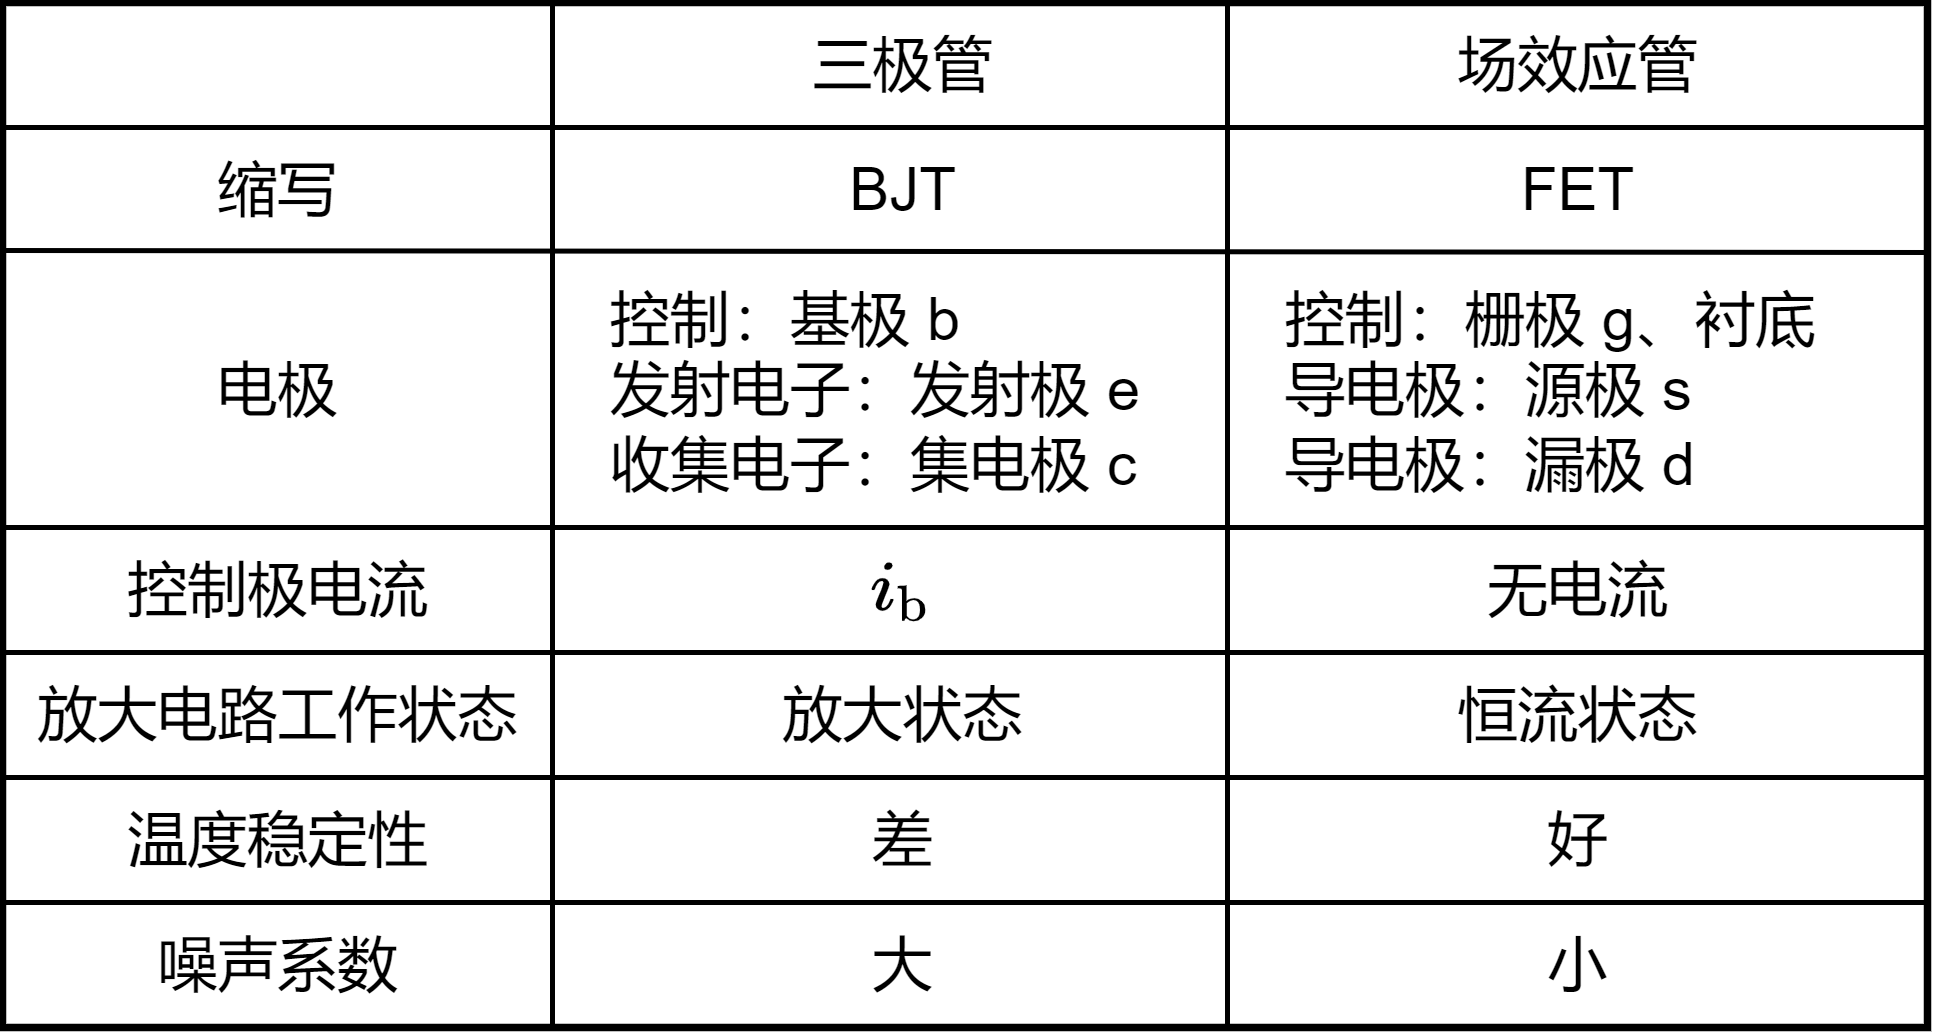

The diagram above was exported from draw.io. Its source (the exported page's mxGraphModel, read from the mxfile embedded in the PNG):
<mxGraphModel dx="538" dy="391" grid="1" gridSize="5" guides="1" tooltips="1" connect="1" arrows="1" fold="1" page="1" pageScale="1" pageWidth="827" pageHeight="1169" math="1" shadow="0">
  <root>
    <mxCell id="0" />
    <mxCell id="1" parent="0" />
    <mxCell id="8WlAgFIlrhmi1JFtoiUy-23" value="" style="whiteSpace=wrap;html=1;strokeWidth=1.5;fillColor=none;allowArrows=0;connectable=0;" vertex="1" parent="1">
      <mxGeometry x="105" y="85" width="385" height="205" as="geometry" />
    </mxCell>
    <mxCell id="8WlAgFIlrhmi1JFtoiUy-1" value="三极管" style="text;html=1;align=center;verticalAlign=middle;resizable=1;points=[];autosize=1;strokeColor=none;fillColor=none;connectable=1;allowArrows=0;movable=1;rotatable=1;deletable=1;editable=1;" vertex="1" parent="1">
      <mxGeometry x="260" y="85" width="50" height="25" as="geometry" />
    </mxCell>
    <mxCell id="8WlAgFIlrhmi1JFtoiUy-2" value="场效应管" style="text;html=1;align=center;verticalAlign=middle;resizable=1;points=[];autosize=1;strokeColor=none;fillColor=none;connectable=1;allowArrows=0;movable=1;rotatable=1;deletable=1;editable=1;" vertex="1" parent="1">
      <mxGeometry x="390" y="85" width="60" height="25" as="geometry" />
    </mxCell>
    <mxCell id="8WlAgFIlrhmi1JFtoiUy-3" value="BJT" style="text;html=1;align=center;verticalAlign=middle;resizable=1;points=[];autosize=1;strokeColor=none;fillColor=none;connectable=1;allowArrows=0;movable=1;rotatable=1;deletable=1;editable=1;" vertex="1" parent="1">
      <mxGeometry x="265" y="110" width="40" height="25" as="geometry" />
    </mxCell>
    <mxCell id="8WlAgFIlrhmi1JFtoiUy-4" value="FET" style="text;html=1;align=center;verticalAlign=middle;resizable=1;points=[];autosize=1;strokeColor=none;fillColor=none;connectable=1;allowArrows=0;movable=1;rotatable=1;deletable=1;editable=1;" vertex="1" parent="1">
      <mxGeometry x="400" y="110" width="40" height="25" as="geometry" />
    </mxCell>
    <mxCell id="8WlAgFIlrhmi1JFtoiUy-5" value="缩写" style="text;html=1;align=center;verticalAlign=middle;resizable=1;points=[];autosize=1;strokeColor=none;fillColor=none;connectable=1;allowArrows=0;movable=1;rotatable=1;deletable=1;editable=1;" vertex="1" parent="1">
      <mxGeometry x="140" y="110" width="40" height="25" as="geometry" />
    </mxCell>
    <mxCell id="8WlAgFIlrhmi1JFtoiUy-6" value="电极" style="text;html=1;align=center;verticalAlign=middle;resizable=1;points=[];autosize=1;strokeColor=none;fillColor=none;connectable=1;allowArrows=0;movable=1;rotatable=1;deletable=1;editable=1;" vertex="1" parent="1">
      <mxGeometry x="140" y="150" width="40" height="25" as="geometry" />
    </mxCell>
    <mxCell id="8WlAgFIlrhmi1JFtoiUy-7" value="控制：基极 b&lt;br&gt;发射电子：发射极 e&lt;br&gt;收集电子：集电极 c" style="text;html=1;align=left;verticalAlign=middle;resizable=1;points=[];autosize=1;strokeColor=none;fillColor=none;connectable=1;allowArrows=0;movable=1;rotatable=1;deletable=1;editable=1;" vertex="1" parent="1">
      <mxGeometry x="225" y="135" width="120" height="55" as="geometry" />
    </mxCell>
    <mxCell id="8WlAgFIlrhmi1JFtoiUy-8" value="控制：栅极 g、衬底&lt;br&gt;导电极：源极 s&lt;br&gt;导电极：漏极 d" style="text;html=1;align=left;verticalAlign=middle;resizable=1;points=[];autosize=1;strokeColor=none;fillColor=none;connectable=1;allowArrows=0;movable=1;rotatable=1;deletable=1;editable=1;" vertex="1" parent="1">
      <mxGeometry x="360" y="135" width="120" height="55" as="geometry" />
    </mxCell>
    <mxCell id="8WlAgFIlrhmi1JFtoiUy-9" value="放大电路工作状态" style="text;html=1;align=center;verticalAlign=middle;resizable=1;points=[];autosize=1;strokeColor=none;fillColor=none;connectable=1;allowArrows=0;movable=1;rotatable=1;deletable=1;editable=1;" vertex="1" parent="1">
      <mxGeometry x="105" y="215" width="110" height="25" as="geometry" />
    </mxCell>
    <mxCell id="8WlAgFIlrhmi1JFtoiUy-10" value="放大状态" style="text;html=1;align=center;verticalAlign=middle;resizable=1;points=[];autosize=1;strokeColor=none;fillColor=none;connectable=1;allowArrows=0;movable=1;rotatable=1;deletable=1;editable=1;" vertex="1" parent="1">
      <mxGeometry x="255" y="215" width="60" height="25" as="geometry" />
    </mxCell>
    <mxCell id="8WlAgFIlrhmi1JFtoiUy-11" value="恒流状态" style="text;html=1;align=center;verticalAlign=middle;resizable=1;points=[];autosize=1;strokeColor=none;fillColor=none;connectable=1;allowArrows=0;movable=1;rotatable=1;deletable=1;editable=1;" vertex="1" parent="1">
      <mxGeometry x="390" y="215" width="60" height="25" as="geometry" />
    </mxCell>
    <mxCell id="8WlAgFIlrhmi1JFtoiUy-12" value="控制极电流" style="text;html=1;align=center;verticalAlign=middle;resizable=1;points=[];autosize=1;strokeColor=none;fillColor=none;connectable=1;allowArrows=0;movable=1;rotatable=1;deletable=1;editable=1;" vertex="1" parent="1">
      <mxGeometry x="120" y="190" width="80" height="25" as="geometry" />
    </mxCell>
    <mxCell id="8WlAgFIlrhmi1JFtoiUy-13" value="$$i_{\mathrm{b}}$$" style="text;html=1;align=center;verticalAlign=middle;resizable=1;points=[];autosize=1;strokeColor=none;fillColor=none;connectable=1;allowArrows=0;movable=1;rotatable=1;deletable=1;editable=1;" vertex="1" parent="1">
      <mxGeometry x="225" y="190" width="120" height="25" as="geometry" />
    </mxCell>
    <mxCell id="8WlAgFIlrhmi1JFtoiUy-14" value="无电流" style="text;html=1;align=center;verticalAlign=middle;resizable=1;points=[];autosize=1;strokeColor=none;fillColor=none;connectable=1;allowArrows=0;movable=1;rotatable=1;deletable=1;editable=1;" vertex="1" parent="1">
      <mxGeometry x="395" y="190" width="50" height="25" as="geometry" />
    </mxCell>
    <mxCell id="8WlAgFIlrhmi1JFtoiUy-16" value="温度稳定性" style="text;html=1;align=center;verticalAlign=middle;resizable=1;points=[];autosize=1;strokeColor=none;fillColor=none;connectable=1;allowArrows=0;movable=1;rotatable=1;deletable=1;editable=1;" vertex="1" parent="1">
      <mxGeometry x="120" y="240" width="80" height="25" as="geometry" />
    </mxCell>
    <mxCell id="8WlAgFIlrhmi1JFtoiUy-17" value="差" style="text;html=1;align=center;verticalAlign=middle;resizable=1;points=[];autosize=1;strokeColor=none;fillColor=none;connectable=1;allowArrows=0;movable=1;rotatable=1;deletable=1;editable=1;" vertex="1" parent="1">
      <mxGeometry x="270" y="240" width="30" height="25" as="geometry" />
    </mxCell>
    <mxCell id="8WlAgFIlrhmi1JFtoiUy-18" value="好" style="text;html=1;align=center;verticalAlign=middle;resizable=1;points=[];autosize=1;strokeColor=none;fillColor=none;connectable=1;allowArrows=0;movable=1;rotatable=1;deletable=1;editable=1;" vertex="1" parent="1">
      <mxGeometry x="405" y="240" width="30" height="25" as="geometry" />
    </mxCell>
    <mxCell id="8WlAgFIlrhmi1JFtoiUy-19" value="噪声系数" style="text;html=1;align=center;verticalAlign=middle;resizable=1;points=[];autosize=1;strokeColor=none;fillColor=none;connectable=1;allowArrows=0;movable=1;rotatable=1;deletable=1;editable=1;" vertex="1" parent="1">
      <mxGeometry x="130" y="265" width="60" height="25" as="geometry" />
    </mxCell>
    <mxCell id="8WlAgFIlrhmi1JFtoiUy-20" value="大" style="text;html=1;align=center;verticalAlign=middle;resizable=1;points=[];autosize=1;strokeColor=none;fillColor=none;connectable=1;allowArrows=0;movable=1;rotatable=1;deletable=1;editable=1;" vertex="1" parent="1">
      <mxGeometry x="270" y="265" width="30" height="25" as="geometry" />
    </mxCell>
    <mxCell id="8WlAgFIlrhmi1JFtoiUy-22" value="小" style="text;html=1;align=center;verticalAlign=middle;resizable=1;points=[];autosize=1;strokeColor=none;fillColor=none;connectable=1;allowArrows=0;movable=1;rotatable=1;deletable=1;editable=1;" vertex="1" parent="1">
      <mxGeometry x="405" y="265" width="30" height="25" as="geometry" />
    </mxCell>
    <mxCell id="8WlAgFIlrhmi1JFtoiUy-24" value="" style="endArrow=none;html=1;rounded=0;" edge="1" parent="1">
      <mxGeometry width="50" height="50" relative="1" as="geometry">
        <mxPoint x="105" y="110" as="sourcePoint" />
        <mxPoint x="490" y="110" as="targetPoint" />
      </mxGeometry>
    </mxCell>
    <mxCell id="8WlAgFIlrhmi1JFtoiUy-25" value="" style="endArrow=none;html=1;rounded=0;" edge="1" parent="1">
      <mxGeometry width="50" height="50" relative="1" as="geometry">
        <mxPoint x="105" y="134.6" as="sourcePoint" />
        <mxPoint x="490" y="135" as="targetPoint" />
      </mxGeometry>
    </mxCell>
    <mxCell id="8WlAgFIlrhmi1JFtoiUy-26" value="" style="endArrow=none;html=1;rounded=0;" edge="1" parent="1">
      <mxGeometry width="50" height="50" relative="1" as="geometry">
        <mxPoint x="105" y="190.00000000000003" as="sourcePoint" />
        <mxPoint x="490" y="190" as="targetPoint" />
      </mxGeometry>
    </mxCell>
    <mxCell id="8WlAgFIlrhmi1JFtoiUy-27" value="" style="endArrow=none;html=1;rounded=0;" edge="1" parent="1">
      <mxGeometry width="50" height="50" relative="1" as="geometry">
        <mxPoint x="105" y="215" as="sourcePoint" />
        <mxPoint x="490" y="215" as="targetPoint" />
      </mxGeometry>
    </mxCell>
    <mxCell id="8WlAgFIlrhmi1JFtoiUy-28" value="" style="endArrow=none;html=1;rounded=0;" edge="1" parent="1">
      <mxGeometry width="50" height="50" relative="1" as="geometry">
        <mxPoint x="105" y="240.00000000000006" as="sourcePoint" />
        <mxPoint x="490" y="240" as="targetPoint" />
      </mxGeometry>
    </mxCell>
    <mxCell id="8WlAgFIlrhmi1JFtoiUy-29" value="" style="endArrow=none;html=1;rounded=0;" edge="1" parent="1">
      <mxGeometry width="50" height="50" relative="1" as="geometry">
        <mxPoint x="105" y="265" as="sourcePoint" />
        <mxPoint x="490" y="265" as="targetPoint" />
      </mxGeometry>
    </mxCell>
    <mxCell id="8WlAgFIlrhmi1JFtoiUy-30" value="" style="endArrow=none;html=1;rounded=0;" edge="1" parent="1">
      <mxGeometry width="50" height="50" relative="1" as="geometry">
        <mxPoint x="215" y="290" as="sourcePoint" />
        <mxPoint x="215" y="85" as="targetPoint" />
      </mxGeometry>
    </mxCell>
    <mxCell id="8WlAgFIlrhmi1JFtoiUy-31" value="" style="endArrow=none;html=1;rounded=0;" edge="1" parent="1">
      <mxGeometry width="50" height="50" relative="1" as="geometry">
        <mxPoint x="350" y="290" as="sourcePoint" />
        <mxPoint x="350" y="85" as="targetPoint" />
      </mxGeometry>
    </mxCell>
  </root>
</mxGraphModel>